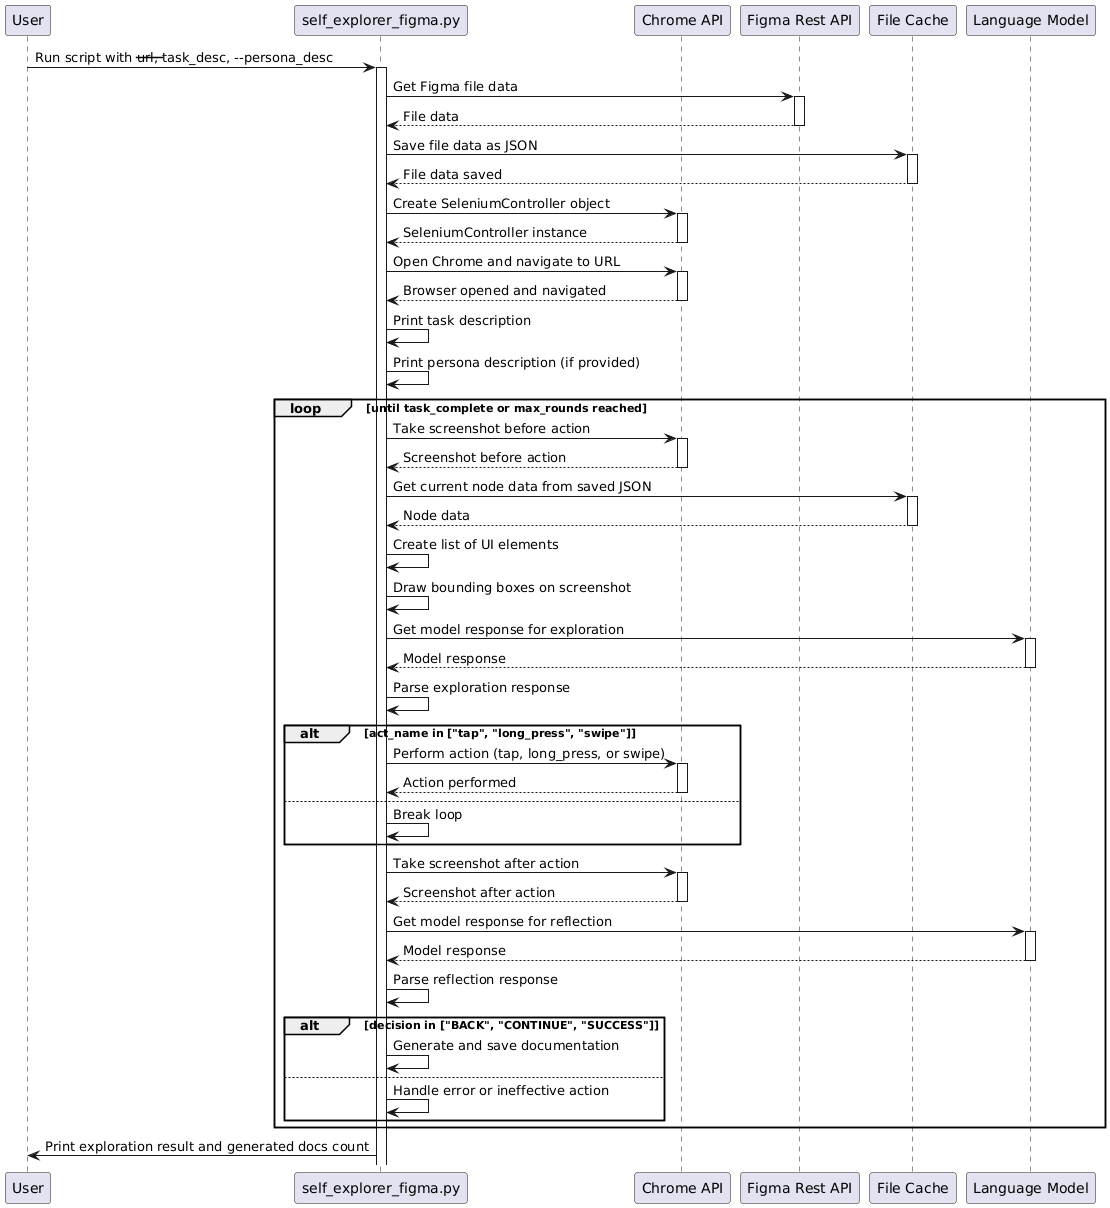

The diagram above was rendered by PlantUML. Its source (embedded in the PNG):
@startuml
participant User
participant "self_explorer_figma.py" as Main
participant "Chrome API" as SeleniumController
participant "Figma Rest API" as FigmaAPI
participant "File Cache" as FileCache
participant "Language Model" as LanguageModel

User -> Main: Run script with --url, --task_desc, --persona_desc
activate Main

Main -> FigmaAPI: Get Figma file data
activate FigmaAPI
FigmaAPI --> Main: File data
deactivate FigmaAPI

Main -> FileCache: Save file data as JSON
activate FileCache
FileCache --> Main: File data saved
deactivate FileCache

Main -> SeleniumController: Create SeleniumController object
activate SeleniumController
SeleniumController --> Main: SeleniumController instance
deactivate SeleniumController

Main -> SeleniumController: Open Chrome and navigate to URL
activate SeleniumController
SeleniumController --> Main: Browser opened and navigated
deactivate SeleniumController

Main -> Main: Print task description

Main -> Main: Print persona description (if provided)

loop until task_complete or max_rounds reached
  Main -> SeleniumController: Take screenshot before action
  activate SeleniumController

  SeleniumController --> Main: Screenshot before action
  deactivate SeleniumController

  Main -> FileCache: Get current node data from saved JSON
  activate FileCache
  FileCache --> Main: Node data
  deactivate FileCache

  Main -> Main: Create list of UI elements

  Main -> Main: Draw bounding boxes on screenshot

  Main -> LanguageModel: Get model response for exploration
  activate LanguageModel
  LanguageModel --> Main: Model response
  deactivate LanguageModel

  Main -> Main: Parse exploration response

  alt act_name in ["tap", "long_press", "swipe"]
    Main -> SeleniumController: Perform action (tap, long_press, or swipe)
    activate SeleniumController
    SeleniumController --> Main: Action performed
    deactivate SeleniumController
  else
    Main -> Main: Break loop
  end

  Main -> SeleniumController: Take screenshot after action
  activate SeleniumController
  SeleniumController --> Main: Screenshot after action
  deactivate SeleniumController

  Main -> LanguageModel: Get model response for reflection
  activate LanguageModel
  LanguageModel --> Main: Model response
  deactivate LanguageModel

  Main -> Main: Parse reflection response

  alt decision in ["BACK", "CONTINUE", "SUCCESS"]
    Main -> Main: Generate and save documentation
  else
    Main -> Main: Handle error or ineffective action
  end
end

Main -> User: Print exploration result and generated docs count
@enduml